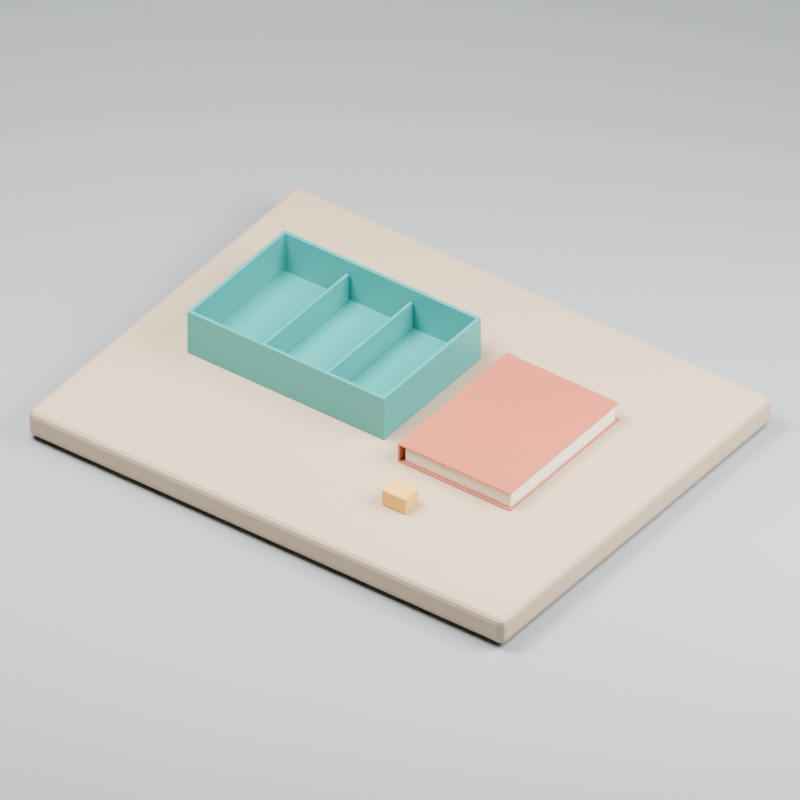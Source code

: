 # Source: chapter01-start.blend  (saved by Blender 5.2.45; exported with 4.5.12 LTS)
import bpy
from mathutils import Matrix  # noqa: F401  (used for matrix-valued properties, if any)

bpy.ops.wm.read_factory_settings(use_empty=True)
scene = bpy.context.scene
scene.name = 'Scene'

# ---- collections
col_collection = bpy.data.collections.new('Collection'); scene.collection.children.link(col_collection)

# ---- materials (node trees are filled in below, after node groups)
mat_tray_teal = bpy.data.materials.new('Tray_Teal')
mat_tray_teal.diffuse_color = (0.025, 0.29, 0.27, 1.0)
mat_book_terracotta = bpy.data.materials.new('Book_Terracotta')
mat_book_terracotta.diffuse_color = (0.46, 0.12, 0.065, 1.0)
mat_paper_warm = bpy.data.materials.new('Paper_Warm')
mat_paper_warm.diffuse_color = (0.83, 0.77, 0.63, 1.0)
mat_accent_mustard = bpy.data.materials.new('Accent_Mustard')
mat_accent_mustard.diffuse_color = (0.8, 0.43, 0.07, 1.0)
mat_desk_sand = bpy.data.materials.new('Desk_Sand')
mat_desk_sand.diffuse_color = (0.49, 0.37, 0.245, 1.0)
mat_backdrop_neutral = bpy.data.materials.new('Backdrop_Neutral')
mat_backdrop_neutral.diffuse_color = (0.29, 0.31, 0.32, 1.0)

# ---- material node trees
mat_tray_teal.use_nodes = True; mat_tray_teal.node_tree.nodes.clear()
_N = mat_tray_teal.node_tree.nodes; _L = mat_tray_teal.node_tree.links
n0 = _N.new('ShaderNodeBsdfPrincipled'); n0.name = 'Principled BSDF'; n0.location = (-200, 100)
n0.inputs[0].default_value = (0.025, 0.29, 0.27, 1.0)
n0.inputs[2].default_value = 0.32
n0.inputs[10].default_value = 0.005
n1 = _N.new('ShaderNodeOutputMaterial'); n1.name = 'Material Output'; n1.location = (200, 100)
_L.new(n0.outputs[0], n1.inputs[0])
n1.is_active_output = True
mat_book_terracotta.use_nodes = True; mat_book_terracotta.node_tree.nodes.clear()
_N = mat_book_terracotta.node_tree.nodes; _L = mat_book_terracotta.node_tree.links
n0 = _N.new('ShaderNodeBsdfPrincipled'); n0.name = 'Principled BSDF'; n0.location = (-200, 100)
n0.inputs[0].default_value = (0.46, 0.12, 0.065, 1.0)
n0.inputs[10].default_value = 0.005
n1 = _N.new('ShaderNodeOutputMaterial'); n1.name = 'Material Output'; n1.location = (200, 100)
_L.new(n0.outputs[0], n1.inputs[0])
n1.is_active_output = True
mat_paper_warm.use_nodes = True; mat_paper_warm.node_tree.nodes.clear()
_N = mat_paper_warm.node_tree.nodes; _L = mat_paper_warm.node_tree.links
n0 = _N.new('ShaderNodeBsdfPrincipled'); n0.name = 'Principled BSDF'; n0.location = (-200, 100)
n0.inputs[0].default_value = (0.83, 0.77, 0.63, 1.0)
n0.inputs[2].default_value = 0.8
n0.inputs[10].default_value = 0.005
n1 = _N.new('ShaderNodeOutputMaterial'); n1.name = 'Material Output'; n1.location = (200, 100)
_L.new(n0.outputs[0], n1.inputs[0])
n1.is_active_output = True
mat_accent_mustard.use_nodes = True; mat_accent_mustard.node_tree.nodes.clear()
_N = mat_accent_mustard.node_tree.nodes; _L = mat_accent_mustard.node_tree.links
n0 = _N.new('ShaderNodeBsdfPrincipled'); n0.name = 'Principled BSDF'; n0.location = (-200, 100)
n0.inputs[0].default_value = (0.8, 0.43, 0.07, 1.0)
n0.inputs[2].default_value = 0.42
n0.inputs[10].default_value = 0.005
n1 = _N.new('ShaderNodeOutputMaterial'); n1.name = 'Material Output'; n1.location = (200, 100)
_L.new(n0.outputs[0], n1.inputs[0])
n1.is_active_output = True
mat_desk_sand.use_nodes = True; mat_desk_sand.node_tree.nodes.clear()
_N = mat_desk_sand.node_tree.nodes; _L = mat_desk_sand.node_tree.links
n0 = _N.new('ShaderNodeBsdfPrincipled'); n0.name = 'Principled BSDF'; n0.location = (-200, 100)
n0.inputs[0].default_value = (0.49, 0.37, 0.245, 1.0)
n0.inputs[2].default_value = 0.65
n0.inputs[10].default_value = 0.005
n1 = _N.new('ShaderNodeOutputMaterial'); n1.name = 'Material Output'; n1.location = (200, 100)
_L.new(n0.outputs[0], n1.inputs[0])
n1.is_active_output = True
mat_backdrop_neutral.use_nodes = True; mat_backdrop_neutral.node_tree.nodes.clear()
_N = mat_backdrop_neutral.node_tree.nodes; _L = mat_backdrop_neutral.node_tree.links
n0 = _N.new('ShaderNodeBsdfPrincipled'); n0.name = 'Principled BSDF'; n0.location = (-200, 100)
n0.inputs[0].default_value = (0.29, 0.31, 0.32, 1.0)
n0.inputs[2].default_value = 0.9
n0.inputs[10].default_value = 0.005
n1 = _N.new('ShaderNodeOutputMaterial'); n1.name = 'Material Output'; n1.location = (200, 100)
_L.new(n0.outputs[0], n1.inputs[0])
n1.is_active_output = True

# ---- world
world_world = bpy.data.worlds.new('World'); scene.world = world_world
world_world.use_nodes = True; world_world.node_tree.nodes.clear()
_N = world_world.node_tree.nodes; _L = world_world.node_tree.links
n0 = _N.new('ShaderNodeOutputWorld'); n0.name = 'World Output'; n0.location = (200, 100)
n1 = _N.new('ShaderNodeBackground'); n1.name = 'Background'; n1.location = (-200, 100)
n1.inputs[0].default_value = (0.05088, 0.05088, 0.05088, 1.0)
_L.new(n1.outputs[0], n0.inputs[0])
n0.is_active_output = True
world_world.color = (0.22, 0.22, 0.22)
world_world.sun_shadow_jitter_overblur = 0.0

# ---- cameras
cam_camera_001 = bpy.data.cameras.new('Camera.001')
cam_camera_001.type = 'ORTHO'
cam_camera_001.clip_start = 0.01
cam_camera_001.clip_end = 100.0
cam_camera_001.ortho_scale = 1.22
cam_camera_002 = bpy.data.cameras.new('Camera.002')
cam_camera_002.type = 'ORTHO'
cam_camera_002.clip_start = 0.01
cam_camera_002.clip_end = 100.0
cam_camera_002.ortho_scale = 1.08
cam_camera_003 = bpy.data.cameras.new('Camera.003')
cam_camera_003.type = 'ORTHO'
cam_camera_003.clip_start = 0.01
cam_camera_003.clip_end = 100.0
cam_camera_003.ortho_scale = 1.02

# ---- lights
light_area = bpy.data.lights.new('Area', 'AREA')
light_area.energy = 110.0
light_area.shape = 'DISK'
light_area.size = 1.1
light_area.size_y = 1.0
light_area_001 = bpy.data.lights.new('Area.001', 'AREA')
light_area_001.energy = 65.0
light_area_001.shape = 'DISK'
light_area_001.size = 1.0
light_area_001.size_y = 1.0

# ---- meshes
me_tray_connectedsurface = bpy.data.meshes.new('Tray_ConnectedSurface')
me_tray_connectedsurface.from_pydata([(-0.18, -0.12, 0.006), (0.18, -0.12, 0.006), (0.18, 0.12, 0.006), (-0.18, 0.12, 0.006), (-0.18, -0.12, 0.08), (0.18, -0.12, 0.08), (0.18, 0.12, 0.08), (-0.18, 0.12, 0.08)], [], [(0, 1, 2, 3), (1, 0, 4, 5), (2, 1, 5, 6), (3, 2, 6, 7), (0, 3, 7, 4)])
me_tray_connectedsurface.materials.append(mat_tray_teal)
me_tray_connectedsurface.update()
me_cube_001 = bpy.data.meshes.new('Cube.001')
me_cube_001.from_pydata([(-0.0025, -0.117, -0.026), (-0.0025, -0.117, 0.026), (-0.0025, 0.117, -0.026), (-0.0025, 0.117, 0.026), (0.0025, -0.117, -0.026), (0.0025, -0.117, 0.026), (0.0025, 0.117, -0.026), (0.0025, 0.117, 0.026)], [], [(0, 1, 3, 2), (2, 3, 7, 6), (6, 7, 5, 4), (4, 5, 1, 0), (2, 6, 4, 0), (7, 3, 1, 5)])
_uv = me_cube_001.uv_layers.new(name='UVMap')
_uv.uv.foreach_set('vector', [0.375, 0.0, 0.625, 0.0, 0.625, 0.25, 0.375, 0.25, 0.375, 0.25, 0.625, 0.25, 0.625, 0.5, 0.375, 0.5, 0.375, 0.5, 0.625, 0.5, 0.625, 0.75, 0.375, 0.75, 0.375, 0.75, 0.625, 0.75, 0.625, 1.0, 0.375, 1.0, 0.125, 0.5, 0.375, 0.5, 0.375, 0.75, 0.125, 0.75, 0.625, 0.5, 0.875, 0.5, 0.875, 0.75, 0.625, 0.75])
me_cube_001.materials.append(mat_tray_teal)
me_cube_001.update()
me_cube_002 = bpy.data.meshes.new('Cube.002')
me_cube_002.from_pydata([(-0.0025, -0.117, -0.026), (-0.0025, -0.117, 0.026), (-0.0025, 0.117, -0.026), (-0.0025, 0.117, 0.026), (0.0025, -0.117, -0.026), (0.0025, -0.117, 0.026), (0.0025, 0.117, -0.026), (0.0025, 0.117, 0.026)], [], [(0, 1, 3, 2), (2, 3, 7, 6), (6, 7, 5, 4), (4, 5, 1, 0), (2, 6, 4, 0), (7, 3, 1, 5)])
_uv = me_cube_002.uv_layers.new(name='UVMap')
_uv.uv.foreach_set('vector', [0.375, 0.0, 0.625, 0.0, 0.625, 0.25, 0.375, 0.25, 0.375, 0.25, 0.625, 0.25, 0.625, 0.5, 0.375, 0.5, 0.375, 0.5, 0.625, 0.5, 0.625, 0.75, 0.375, 0.75, 0.375, 0.75, 0.625, 0.75, 0.625, 1.0, 0.375, 1.0, 0.125, 0.5, 0.375, 0.5, 0.375, 0.75, 0.125, 0.75, 0.625, 0.5, 0.875, 0.5, 0.875, 0.75, 0.625, 0.75])
me_cube_002.materials.append(mat_tray_teal)
me_cube_002.update()
me_cube_003 = bpy.data.meshes.new('Cube.003')
me_cube_003.from_pydata([(-0.106, -0.141, -0.0015), (-0.106, -0.141, 0.0015), (-0.106, 0.141, -0.0015), (-0.106, 0.141, 0.0015), (0.106, -0.141, -0.0015), (0.106, -0.141, 0.0015), (0.106, 0.141, -0.0015), (0.106, 0.141, 0.0015), (-0.106, -0.141, 0.0305), (-0.106, -0.141, 0.0335), (-0.106, 0.141, 0.0305), (-0.106, 0.141, 0.0335), (0.106, -0.141, 0.0305), (0.106, -0.141, 0.0335), (0.106, 0.141, 0.0305), (0.106, 0.141, 0.0335), (-0.106, -0.141, 0.0015), (-0.106, -0.141, 0.0305), (-0.106, 0.141, 0.0015), (-0.106, 0.141, 0.0305), (-0.102, -0.141, 0.0015), (-0.102, -0.141, 0.0305), (-0.102, 0.141, 0.0015), (-0.102, 0.141, 0.0305)], [], [(0, 1, 3, 2), (2, 3, 7, 6), (6, 7, 5, 4), (4, 5, 1, 0), (2, 6, 4, 0), (7, 3, 1, 5), (8, 9, 11, 10), (10, 11, 15, 14), (14, 15, 13, 12), (12, 13, 9, 8), (10, 14, 12, 8), (15, 11, 9, 13), (16, 17, 19, 18), (18, 19, 23, 22), (22, 23, 21, 20), (20, 21, 17, 16), (18, 22, 20, 16), (23, 19, 17, 21)])
_uv = me_cube_003.uv_layers.new(name='UVMap')
_uv.uv.foreach_set('vector', [0.375, 0.0, 0.625, 0.0, 0.625, 0.25, 0.375, 0.25, 0.375, 0.25, 0.625, 0.25, 0.625, 0.5, 0.375, 0.5, 0.375, 0.5, 0.625, 0.5, 0.625, 0.75, 0.375, 0.75, 0.375, 0.75, 0.625, 0.75, 0.625, 1.0, 0.375, 1.0, 0.125, 0.5, 0.375, 0.5, 0.375, 0.75, 0.125, 0.75, 0.625, 0.5, 0.875, 0.5, 0.875, 0.75, 0.625, 0.75, 0.375, 0.0, 0.625, 0.0, 0.625, 0.25, 0.375, 0.25, 0.375, 0.25, 0.625, 0.25, 0.625, 0.5, 0.375, 0.5, 0.375, 0.5, 0.625, 0.5, 0.625, 0.75, 0.375, 0.75, 0.375, 0.75, 0.625, 0.75, 0.625, 1.0, 0.375, 1.0, 0.125, 0.5, 0.375, 0.5, 0.375, 0.75, 0.125, 0.75, 0.625, 0.5, 0.875, 0.5, 0.875, 0.75, 0.625, 0.75, 0.375, 0.0, 0.625, 0.0, 0.625, 0.25, 0.375, 0.25, 0.375, 0.25, 0.625, 0.25, 0.625, 0.5, 0.375, 0.5, 0.375, 0.5, 0.625, 0.5, 0.625, 0.75, 0.375, 0.75, 0.375, 0.75, 0.625, 0.75, 0.625, 1.0, 0.375, 1.0, 0.125, 0.5, 0.375, 0.5, 0.375, 0.75, 0.125, 0.75, 0.625, 0.5, 0.875, 0.5, 0.875, 0.75, 0.625, 0.75])
me_cube_003.materials.append(mat_book_terracotta)
me_cube_003.update()
me_cube_006 = bpy.data.meshes.new('Cube.006')
me_cube_006.from_pydata([(-0.0995, -0.1345, -0.0145), (-0.0995, -0.1345, 0.0145), (-0.0995, 0.1345, -0.0145), (-0.0995, 0.1345, 0.0145), (0.0995, -0.1345, -0.0145), (0.0995, -0.1345, 0.0145), (0.0995, 0.1345, -0.0145), (0.0995, 0.1345, 0.0145)], [], [(0, 1, 3, 2), (2, 3, 7, 6), (6, 7, 5, 4), (4, 5, 1, 0), (2, 6, 4, 0), (7, 3, 1, 5)])
_uv = me_cube_006.uv_layers.new(name='UVMap')
_uv.uv.foreach_set('vector', [0.375, 0.0, 0.625, 0.0, 0.625, 0.25, 0.375, 0.25, 0.375, 0.25, 0.625, 0.25, 0.625, 0.5, 0.375, 0.5, 0.375, 0.5, 0.625, 0.5, 0.625, 0.75, 0.375, 0.75, 0.375, 0.75, 0.625, 0.75, 0.625, 1.0, 0.375, 1.0, 0.125, 0.5, 0.375, 0.5, 0.375, 0.75, 0.125, 0.75, 0.625, 0.5, 0.875, 0.5, 0.875, 0.75, 0.625, 0.75])
me_cube_006.materials.append(mat_paper_warm)
me_cube_006.update()
me_cube_007 = bpy.data.meshes.new('Cube.007')
me_cube_007.from_pydata([(-0.0225, -0.0175, 0.0), (-0.0225, -0.0175, 0.03), (-0.0225, 0.0175, 0.0), (-0.0225, 0.0175, 0.03), (0.0225, -0.0175, 0.0), (0.0225, -0.0175, 0.03), (0.0225, 0.0175, 0.0), (0.0225, 0.0175, 0.03)], [], [(0, 1, 3, 2), (2, 3, 7, 6), (6, 7, 5, 4), (4, 5, 1, 0), (2, 6, 4, 0), (7, 3, 1, 5)])
_uv = me_cube_007.uv_layers.new(name='UVMap')
_uv.uv.foreach_set('vector', [0.375, 0.0, 0.625, 0.0, 0.625, 0.25, 0.375, 0.25, 0.375, 0.25, 0.625, 0.25, 0.625, 0.5, 0.375, 0.5, 0.375, 0.5, 0.625, 0.5, 0.625, 0.75, 0.375, 0.75, 0.375, 0.75, 0.625, 0.75, 0.625, 1.0, 0.375, 1.0, 0.125, 0.5, 0.375, 0.5, 0.375, 0.75, 0.125, 0.75, 0.625, 0.5, 0.875, 0.5, 0.875, 0.75, 0.625, 0.75])
me_cube_007.materials.append(mat_accent_mustard)
me_cube_007.update()
me_cube_008 = bpy.data.meshes.new('Cube.008')
me_cube_008.from_pydata([(-0.45, -0.35, -0.025), (-0.45, -0.35, 0.025), (-0.45, 0.35, -0.025), (-0.45, 0.35, 0.025), (0.45, -0.35, -0.025), (0.45, -0.35, 0.025), (0.45, 0.35, -0.025), (0.45, 0.35, 0.025)], [], [(0, 1, 3, 2), (2, 3, 7, 6), (6, 7, 5, 4), (4, 5, 1, 0), (2, 6, 4, 0), (7, 3, 1, 5)])
_uv = me_cube_008.uv_layers.new(name='UVMap')
_uv.uv.foreach_set('vector', [0.375, 0.0, 0.625, 0.0, 0.625, 0.25, 0.375, 0.25, 0.375, 0.25, 0.625, 0.25, 0.625, 0.5, 0.375, 0.5, 0.375, 0.5, 0.625, 0.5, 0.625, 0.75, 0.375, 0.75, 0.375, 0.75, 0.625, 0.75, 0.625, 1.0, 0.375, 1.0, 0.125, 0.5, 0.375, 0.5, 0.375, 0.75, 0.125, 0.75, 0.625, 0.5, 0.875, 0.5, 0.875, 0.75, 0.625, 0.75])
me_cube_008.materials.append(mat_desk_sand)
me_cube_008.update()
me_cube_009 = bpy.data.meshes.new('Cube.009')
me_cube_009.from_pydata([(-100.0, -100.0, -0.005), (-100.0, -100.0, 0.005), (-100.0, 100.0, -0.005), (-100.0, 100.0, 0.005), (100.0, -100.0, -0.005), (100.0, -100.0, 0.005), (100.0, 100.0, -0.005), (100.0, 100.0, 0.005)], [], [(0, 1, 3, 2), (2, 3, 7, 6), (6, 7, 5, 4), (4, 5, 1, 0), (2, 6, 4, 0), (7, 3, 1, 5)])
_uv = me_cube_009.uv_layers.new(name='UVMap')
_uv.uv.foreach_set('vector', [0.375, 0.0, 0.625, 0.0, 0.625, 0.25, 0.375, 0.25, 0.375, 0.25, 0.625, 0.25, 0.625, 0.5, 0.375, 0.5, 0.375, 0.5, 0.625, 0.5, 0.625, 0.75, 0.375, 0.75, 0.375, 0.75, 0.625, 0.75, 0.625, 1.0, 0.375, 1.0, 0.125, 0.5, 0.375, 0.5, 0.375, 0.75, 0.125, 0.75, 0.625, 0.5, 0.875, 0.5, 0.875, 0.75, 0.625, 0.75])
me_cube_009.materials.append(mat_backdrop_neutral)
me_cube_009.update()

# ---- objects
ob_tray = bpy.data.objects.new('Tray', me_tray_connectedsurface)
ob_divider_01 = bpy.data.objects.new('Divider_01', me_cube_001)
ob_divider_02 = bpy.data.objects.new('Divider_02', me_cube_002)
ob_book_cover = bpy.data.objects.new('Book_Cover', me_cube_003)
ob_book_pages = bpy.data.objects.new('Book_Pages', me_cube_006)
ob_accent_block = bpy.data.objects.new('Accent_Block', me_cube_007)
ob_desk = bpy.data.objects.new('Desk', me_cube_008)
ob_backdrop = bpy.data.objects.new('Backdrop', me_cube_009)
ob_camera_hero = bpy.data.objects.new('Camera_Hero', cam_camera_001)
ob_camera_front = bpy.data.objects.new('Camera_Front', cam_camera_002)
ob_camera_top = bpy.data.objects.new('Camera_Top', cam_camera_003)
ob_key = bpy.data.objects.new('Key', light_area)
ob_fill = bpy.data.objects.new('Fill', light_area_001)

# ---- transforms, parenting, visibility, modifiers, constraints
ob_tray.location = (-0.15, 0.035, 0.0)
_m = ob_tray.modifiers.new('Wall_Thickness', 'SOLIDIFY')
_m.thickness = 0.006
_m.use_even_offset = True
_m = ob_tray.modifiers.new('Edge_Softness', 'BEVEL')
_m.width = 0.0015
_m.width_pct = 0.0015
_m.segments = 3
ob_divider_01.location = (-0.21, 0.035, 0.032)
_m = ob_divider_01.modifiers.new('Edge_Softness', 'BEVEL')
_m.width = 0.001
_m.width_pct = 0.001
_m.segments = 3
ob_divider_02.location = (-0.09, 0.035, 0.032)
_m = ob_divider_02.modifiers.new('Edge_Softness', 'BEVEL')
_m.width = 0.001
_m.width_pct = 0.001
_m.segments = 3
ob_book_cover.location = (0.19, 0.02, 0.0015)
_m = ob_book_cover.modifiers.new('Edge_Softness', 'BEVEL')
_m.width = 0.0008
_m.width_pct = 0.0008
_m.segments = 3
ob_book_pages.location = (0.1935, 0.02, 0.0175)
_m = ob_book_pages.modifiers.new('Edge_Softness', 'BEVEL')
_m.width = 0.0005
_m.width_pct = 0.0005
_m.segments = 3
ob_accent_block.location = (0.15, -0.205, 0.0)
_m = ob_accent_block.modifiers.new('Edge_Softness', 'BEVEL')
_m.width = 0.002
_m.width_pct = 0.002
_m.segments = 3
ob_desk.location = (0.0, 0.0, -0.025)
_m = ob_desk.modifiers.new('Edge_Softness', 'BEVEL')
_m.width = 0.012
_m.width_pct = 0.012
_m.segments = 3
ob_backdrop.location = (0.0, 0.0, -0.062)
ob_camera_hero.location = (0.95, -1.3, 1.25)
ob_camera_hero.rotation_euler = (0.9126, 1.04e-07, 0.6311)
ob_camera_front.location = (0.0, -1.5, 0.48)
ob_camera_front.rotation_euler = (1.276, -0.0, 0.0)
ob_camera_top.location = (0.0, 0.0, 2.0)
ob_key.location = (-0.5, -0.5, 1.6)
ob_key.rotation_euler = (0.4161, 4.799e-08, -0.7854)
ob_fill.location = (1.0, 0.3, 1.0)
ob_fill.rotation_euler = (0.8069, -9.682e-08, 1.862)

# ---- collection membership
scene.collection.objects.link(ob_tray)
col_collection.objects.link(ob_divider_01)
col_collection.objects.link(ob_divider_02)
col_collection.objects.link(ob_book_cover)
col_collection.objects.link(ob_book_pages)
col_collection.objects.link(ob_accent_block)
col_collection.objects.link(ob_desk)
col_collection.objects.link(ob_backdrop)
col_collection.objects.link(ob_camera_hero)
col_collection.objects.link(ob_camera_front)
col_collection.objects.link(ob_camera_top)
col_collection.objects.link(ob_key)
col_collection.objects.link(ob_fill)

# ---- scene / render settings (as saved in the file)
scene.camera = ob_camera_hero
scene.frame_start = 1; scene.frame_end = 250; scene.frame_set(1)
scene.render.engine = 'CYCLES'
scene.render.resolution_x = 1000
scene.render.resolution_y = 1000
scene.render.bake_bias = 0.0
scene.render.bake_samples = 0
scene.render.compositor_device = 'GPU'
scene.cycles.samples = 32
scene.eevee.use_volume_custom_range = False
scene.eevee.fast_gi_thickness_near = 0.1
scene.eevee.fast_gi_thickness_far = 0.0
scene.eevee.ray_tracing_options.screen_trace_thickness = 0.1
bpy.context.view_layer.update()
